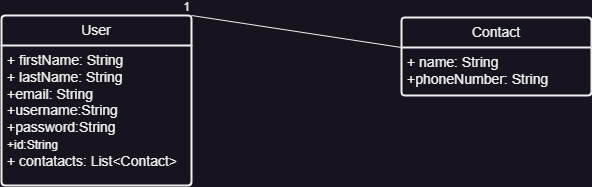

The diagram above was exported from draw.io. Its source (the exported page's mxGraphModel, read from the mxfile embedded in the PNG):
<mxGraphModel dx="794" dy="559" grid="1" gridSize="10" guides="1" tooltips="1" connect="1" arrows="1" fold="1" page="1" pageScale="1" pageWidth="827" pageHeight="1169" math="0" shadow="0">
  <root>
    <mxCell id="0" />
    <mxCell id="1" parent="0" />
    <mxCell id="m5B61R6D5WyF-05a_UkS-5" value="User" style="swimlane;childLayout=stackLayout;horizontal=1;startSize=30;horizontalStack=0;rounded=1;fontSize=14;fontStyle=0;strokeWidth=2;resizeParent=0;resizeLast=1;shadow=0;dashed=0;align=center;arcSize=4;whiteSpace=wrap;html=1;" parent="1" vertex="1">
      <mxGeometry x="100" y="120" width="190" height="170" as="geometry" />
    </mxCell>
    <mxCell id="m5B61R6D5WyF-05a_UkS-6" value="+ firstName: String&lt;div&gt;+ lastName: String&lt;br style=&quot;font-size: 14px;&quot;&gt;+email: String&lt;br style=&quot;font-size: 14px;&quot;&gt;+username:String&lt;div style=&quot;font-size: 14px;&quot;&gt;+password:String&lt;br style=&quot;font-size: 14px;&quot;&gt;&lt;/div&gt;&lt;div style=&quot;font-size: 14px;&quot;&gt;&lt;span style=&quot;font-size: 12px;&quot;&gt;+id:String&lt;/span&gt;&lt;br&gt;&lt;/div&gt;&lt;div style=&quot;font-size: 14px;&quot;&gt;+ contatacts: List&amp;lt;Contact&amp;gt;&lt;/div&gt;&lt;/div&gt;" style="align=left;strokeColor=none;fillColor=none;spacingLeft=4;fontSize=14;verticalAlign=top;resizable=0;rotatable=0;part=1;html=1;" parent="m5B61R6D5WyF-05a_UkS-5" vertex="1">
      <mxGeometry y="30" width="190" height="140" as="geometry" />
    </mxCell>
    <mxCell id="m5B61R6D5WyF-05a_UkS-10" value="Contact" style="swimlane;childLayout=stackLayout;horizontal=1;startSize=30;horizontalStack=0;rounded=1;fontSize=14;fontStyle=0;strokeWidth=2;resizeParent=0;resizeLast=1;shadow=0;dashed=0;align=center;arcSize=4;whiteSpace=wrap;html=1;" parent="1" vertex="1">
      <mxGeometry x="500" y="122" width="190" height="78" as="geometry" />
    </mxCell>
    <mxCell id="m5B61R6D5WyF-05a_UkS-11" value="+ name: String&lt;br style=&quot;font-size: 14px;&quot;&gt;+phoneNumber: String" style="align=left;strokeColor=none;fillColor=none;spacingLeft=4;fontSize=14;verticalAlign=top;resizable=0;rotatable=0;part=1;html=1;" parent="m5B61R6D5WyF-05a_UkS-10" vertex="1">
      <mxGeometry y="30" width="190" height="48" as="geometry" />
    </mxCell>
    <mxCell id="m5B61R6D5WyF-05a_UkS-17" style="edgeStyle=orthogonalEdgeStyle;rounded=0;orthogonalLoop=1;jettySize=auto;html=1;exitX=0.5;exitY=1;exitDx=0;exitDy=0;" parent="m5B61R6D5WyF-05a_UkS-10" source="m5B61R6D5WyF-05a_UkS-11" target="m5B61R6D5WyF-05a_UkS-11" edge="1">
      <mxGeometry relative="1" as="geometry" />
    </mxCell>
    <mxCell id="m5B61R6D5WyF-05a_UkS-15" value="" style="endArrow=none;html=1;rounded=0;exitX=0;exitY=0;exitDx=0;exitDy=0;entryX=1;entryY=0;entryDx=0;entryDy=0;" parent="1" source="m5B61R6D5WyF-05a_UkS-11" target="m5B61R6D5WyF-05a_UkS-5" edge="1">
      <mxGeometry relative="1" as="geometry">
        <mxPoint x="320" y="280" as="sourcePoint" />
        <mxPoint x="330" y="130" as="targetPoint" />
      </mxGeometry>
    </mxCell>
    <mxCell id="m5B61R6D5WyF-05a_UkS-16" value="1" style="resizable=0;html=1;whiteSpace=wrap;align=right;verticalAlign=bottom;" parent="m5B61R6D5WyF-05a_UkS-15" connectable="0" vertex="1">
      <mxGeometry x="1" relative="1" as="geometry" />
    </mxCell>
  </root>
</mxGraphModel>